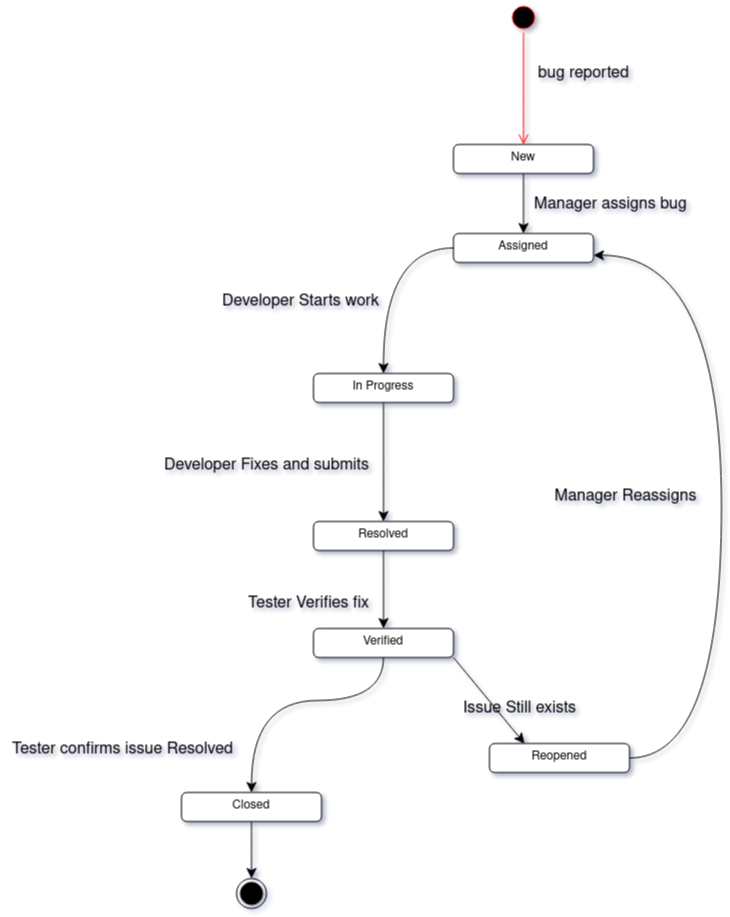

The diagram above was exported from draw.io. Its source (the exported page's mxGraphModel, read from the mxfile embedded in the PNG):
<mxGraphModel dx="2320" dy="1468" grid="0" gridSize="10" guides="1" tooltips="1" connect="1" arrows="1" fold="1" page="0" pageScale="1" pageWidth="850" pageHeight="1100" math="0" shadow="0">
  <root>
    <mxCell id="0" />
    <mxCell id="1" parent="0" />
    <mxCell id="rKiEAqaPRgvDTE_ztGCD-1" value="" style="ellipse;html=1;shape=startState;fillColor=#000000;strokeColor=#ff0000;" vertex="1" parent="1">
      <mxGeometry x="172" y="-148" width="30" height="30" as="geometry" />
    </mxCell>
    <mxCell id="rKiEAqaPRgvDTE_ztGCD-2" value="" style="edgeStyle=orthogonalEdgeStyle;html=1;verticalAlign=bottom;endArrow=open;endSize=8;strokeColor=#ff0000;rounded=0;fontSize=12;curved=1;entryX=0.5;entryY=0;entryDx=0;entryDy=0;" edge="1" source="rKiEAqaPRgvDTE_ztGCD-1" parent="1" target="rKiEAqaPRgvDTE_ztGCD-24">
      <mxGeometry relative="1" as="geometry">
        <mxPoint x="4" y="-9" as="targetPoint" />
      </mxGeometry>
    </mxCell>
    <mxCell id="rKiEAqaPRgvDTE_ztGCD-3" value="bug reported" style="text;html=1;align=center;verticalAlign=middle;resizable=0;points=[];autosize=1;strokeColor=none;fillColor=none;fontSize=16;" vertex="1" parent="1">
      <mxGeometry x="192" y="-93" width="109" height="31" as="geometry" />
    </mxCell>
    <mxCell id="rKiEAqaPRgvDTE_ztGCD-7" style="edgeStyle=orthogonalEdgeStyle;curved=1;rounded=0;orthogonalLoop=1;jettySize=auto;html=1;exitX=0;exitY=0.5;exitDx=0;exitDy=0;entryX=0.5;entryY=0;entryDx=0;entryDy=0;fontSize=12;startSize=8;endSize=8;" edge="1" parent="1" source="rKiEAqaPRgvDTE_ztGCD-4" target="rKiEAqaPRgvDTE_ztGCD-6">
      <mxGeometry relative="1" as="geometry" />
    </mxCell>
    <mxCell id="rKiEAqaPRgvDTE_ztGCD-4" value="Assigned" style="html=1;align=center;verticalAlign=top;rounded=1;absoluteArcSize=1;arcSize=10;dashed=0;whiteSpace=wrap;" vertex="1" parent="1">
      <mxGeometry x="117" y="83" width="140" height="29" as="geometry" />
    </mxCell>
    <mxCell id="rKiEAqaPRgvDTE_ztGCD-10" style="edgeStyle=none;curved=1;rounded=0;orthogonalLoop=1;jettySize=auto;html=1;exitX=0.5;exitY=1;exitDx=0;exitDy=0;fontSize=12;startSize=8;endSize=8;" edge="1" parent="1" source="rKiEAqaPRgvDTE_ztGCD-6" target="rKiEAqaPRgvDTE_ztGCD-9">
      <mxGeometry relative="1" as="geometry" />
    </mxCell>
    <mxCell id="rKiEAqaPRgvDTE_ztGCD-6" value="In Progress" style="html=1;align=center;verticalAlign=top;rounded=1;absoluteArcSize=1;arcSize=10;dashed=0;whiteSpace=wrap;" vertex="1" parent="1">
      <mxGeometry x="-23" y="223" width="140" height="29" as="geometry" />
    </mxCell>
    <mxCell id="rKiEAqaPRgvDTE_ztGCD-8" value="Developer Starts work" style="text;html=1;align=center;verticalAlign=middle;resizable=0;points=[];autosize=1;strokeColor=none;fillColor=none;fontSize=16;" vertex="1" parent="1">
      <mxGeometry x="-124" y="135" width="175" height="31" as="geometry" />
    </mxCell>
    <mxCell id="rKiEAqaPRgvDTE_ztGCD-13" style="edgeStyle=none;curved=1;rounded=0;orthogonalLoop=1;jettySize=auto;html=1;exitX=0.5;exitY=1;exitDx=0;exitDy=0;fontSize=12;startSize=8;endSize=8;" edge="1" parent="1" source="rKiEAqaPRgvDTE_ztGCD-9" target="rKiEAqaPRgvDTE_ztGCD-12">
      <mxGeometry relative="1" as="geometry" />
    </mxCell>
    <mxCell id="rKiEAqaPRgvDTE_ztGCD-9" value="Resolved" style="html=1;align=center;verticalAlign=top;rounded=1;absoluteArcSize=1;arcSize=10;dashed=0;whiteSpace=wrap;" vertex="1" parent="1">
      <mxGeometry x="-23" y="371" width="140" height="29" as="geometry" />
    </mxCell>
    <mxCell id="rKiEAqaPRgvDTE_ztGCD-11" value="Developer Fixes and submits" style="text;html=1;align=center;verticalAlign=middle;resizable=0;points=[];autosize=1;strokeColor=none;fillColor=none;fontSize=16;" vertex="1" parent="1">
      <mxGeometry x="-182" y="299" width="223" height="31" as="geometry" />
    </mxCell>
    <mxCell id="rKiEAqaPRgvDTE_ztGCD-19" style="edgeStyle=orthogonalEdgeStyle;curved=1;rounded=0;orthogonalLoop=1;jettySize=auto;html=1;exitX=0.5;exitY=1;exitDx=0;exitDy=0;entryX=0.5;entryY=0;entryDx=0;entryDy=0;fontSize=12;startSize=8;endSize=8;" edge="1" parent="1" source="rKiEAqaPRgvDTE_ztGCD-12" target="rKiEAqaPRgvDTE_ztGCD-16">
      <mxGeometry relative="1" as="geometry">
        <Array as="points">
          <mxPoint x="47" y="550" />
          <mxPoint x="-85" y="550" />
        </Array>
      </mxGeometry>
    </mxCell>
    <mxCell id="rKiEAqaPRgvDTE_ztGCD-22" style="edgeStyle=none;curved=1;rounded=0;orthogonalLoop=1;jettySize=auto;html=1;exitX=1;exitY=1;exitDx=0;exitDy=0;entryX=0.25;entryY=0;entryDx=0;entryDy=0;fontSize=12;startSize=8;endSize=8;" edge="1" parent="1" source="rKiEAqaPRgvDTE_ztGCD-12" target="rKiEAqaPRgvDTE_ztGCD-21">
      <mxGeometry relative="1" as="geometry" />
    </mxCell>
    <mxCell id="rKiEAqaPRgvDTE_ztGCD-12" value="Verified" style="html=1;align=center;verticalAlign=top;rounded=1;absoluteArcSize=1;arcSize=10;dashed=0;whiteSpace=wrap;" vertex="1" parent="1">
      <mxGeometry x="-23" y="478" width="140" height="29" as="geometry" />
    </mxCell>
    <mxCell id="rKiEAqaPRgvDTE_ztGCD-15" value="Tester Verifies fix" style="text;html=1;align=center;verticalAlign=middle;resizable=0;points=[];autosize=1;strokeColor=none;fillColor=none;fontSize=16;" vertex="1" parent="1">
      <mxGeometry x="-98" y="437" width="139" height="31" as="geometry" />
    </mxCell>
    <mxCell id="rKiEAqaPRgvDTE_ztGCD-18" style="edgeStyle=none;curved=1;rounded=0;orthogonalLoop=1;jettySize=auto;html=1;exitX=0.5;exitY=1;exitDx=0;exitDy=0;entryX=0.5;entryY=0;entryDx=0;entryDy=0;fontSize=12;startSize=8;endSize=8;" edge="1" parent="1" source="rKiEAqaPRgvDTE_ztGCD-16" target="rKiEAqaPRgvDTE_ztGCD-17">
      <mxGeometry relative="1" as="geometry" />
    </mxCell>
    <mxCell id="rKiEAqaPRgvDTE_ztGCD-16" value="Closed" style="html=1;align=center;verticalAlign=top;rounded=1;absoluteArcSize=1;arcSize=10;dashed=0;whiteSpace=wrap;" vertex="1" parent="1">
      <mxGeometry x="-155" y="642" width="140" height="29" as="geometry" />
    </mxCell>
    <mxCell id="rKiEAqaPRgvDTE_ztGCD-17" value="" style="ellipse;html=1;shape=endState;fillColor=strokeColor;" vertex="1" parent="1">
      <mxGeometry x="-100" y="728" width="30" height="30" as="geometry" />
    </mxCell>
    <mxCell id="rKiEAqaPRgvDTE_ztGCD-20" value="Tester confirms issue Resolved" style="text;html=1;align=center;verticalAlign=middle;resizable=0;points=[];autosize=1;strokeColor=none;fillColor=none;fontSize=16;" vertex="1" parent="1">
      <mxGeometry x="-334" y="583" width="239" height="31" as="geometry" />
    </mxCell>
    <mxCell id="rKiEAqaPRgvDTE_ztGCD-28" style="edgeStyle=orthogonalEdgeStyle;curved=1;rounded=0;orthogonalLoop=1;jettySize=auto;html=1;exitX=1;exitY=0.5;exitDx=0;exitDy=0;entryX=1;entryY=0.75;entryDx=0;entryDy=0;fontSize=12;startSize=8;endSize=8;" edge="1" parent="1" source="rKiEAqaPRgvDTE_ztGCD-21" target="rKiEAqaPRgvDTE_ztGCD-4">
      <mxGeometry relative="1" as="geometry">
        <Array as="points">
          <mxPoint x="385" y="608" />
          <mxPoint x="385" y="105" />
        </Array>
      </mxGeometry>
    </mxCell>
    <mxCell id="rKiEAqaPRgvDTE_ztGCD-21" value="Reopened" style="html=1;align=center;verticalAlign=top;rounded=1;absoluteArcSize=1;arcSize=10;dashed=0;whiteSpace=wrap;" vertex="1" parent="1">
      <mxGeometry x="153" y="593" width="140" height="29" as="geometry" />
    </mxCell>
    <mxCell id="rKiEAqaPRgvDTE_ztGCD-25" style="edgeStyle=none;curved=1;rounded=0;orthogonalLoop=1;jettySize=auto;html=1;exitX=0.5;exitY=1;exitDx=0;exitDy=0;entryX=0.5;entryY=0;entryDx=0;entryDy=0;fontSize=12;startSize=8;endSize=8;" edge="1" parent="1" source="rKiEAqaPRgvDTE_ztGCD-24" target="rKiEAqaPRgvDTE_ztGCD-4">
      <mxGeometry relative="1" as="geometry" />
    </mxCell>
    <mxCell id="rKiEAqaPRgvDTE_ztGCD-24" value="New" style="html=1;align=center;verticalAlign=top;rounded=1;absoluteArcSize=1;arcSize=10;dashed=0;whiteSpace=wrap;" vertex="1" parent="1">
      <mxGeometry x="117" y="-6" width="140" height="29" as="geometry" />
    </mxCell>
    <mxCell id="rKiEAqaPRgvDTE_ztGCD-27" value="Manager assigns bug" style="text;html=1;align=center;verticalAlign=middle;resizable=0;points=[];autosize=1;strokeColor=none;fillColor=none;fontSize=16;" vertex="1" parent="1">
      <mxGeometry x="188" y="38" width="171" height="31" as="geometry" />
    </mxCell>
    <mxCell id="rKiEAqaPRgvDTE_ztGCD-29" value="Manager Reassigns" style="text;html=1;align=center;verticalAlign=middle;resizable=0;points=[];autosize=1;strokeColor=none;fillColor=none;fontSize=16;" vertex="1" parent="1">
      <mxGeometry x="209" y="330" width="160" height="31" as="geometry" />
    </mxCell>
    <mxCell id="rKiEAqaPRgvDTE_ztGCD-30" value="Issue Still exists" style="text;html=1;align=center;verticalAlign=middle;resizable=0;points=[];autosize=1;strokeColor=none;fillColor=none;fontSize=16;" vertex="1" parent="1">
      <mxGeometry x="117" y="543" width="131" height="31" as="geometry" />
    </mxCell>
  </root>
</mxGraphModel>